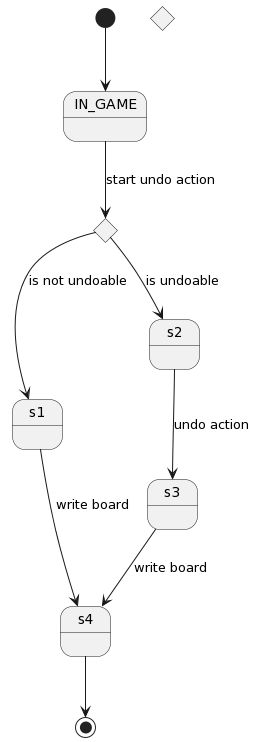

The diagram above was rendered by PlantUML. Its source (embedded in the PNG):
@startuml
[*] -down-> IN_GAME
state c1 <<choice>>
state c2 <<choice>>

IN_GAME -down-> c1 : start undo action

c1 -down-> s1 : is not undoable
c1 -down-> s2 : is undoable
s2 -down-> s3 : undo action
s1 -down-> s4 : write board
s3 -down-> s4 : write board

s4 --> [*]
@enduml